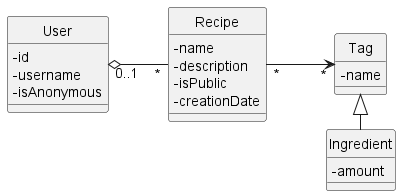

The diagram above was rendered by PlantUML. Its source (embedded in the PNG):
@startuml
hide circle
skinparam classAttributeIconSize 0
left to right direction
    User "0..1" o-- "*" Recipe
    Recipe "*" --> "*" Tag
    Tag <|- Ingredient
    

    class Recipe{
        -name
        -description
        -isPublic
        -creationDate
    }
    class Ingredient{
        -amount
    }

    class Tag{
        -name
    }

    class User{
        -id
        -username
        -isAnonymous
    }
@enduml